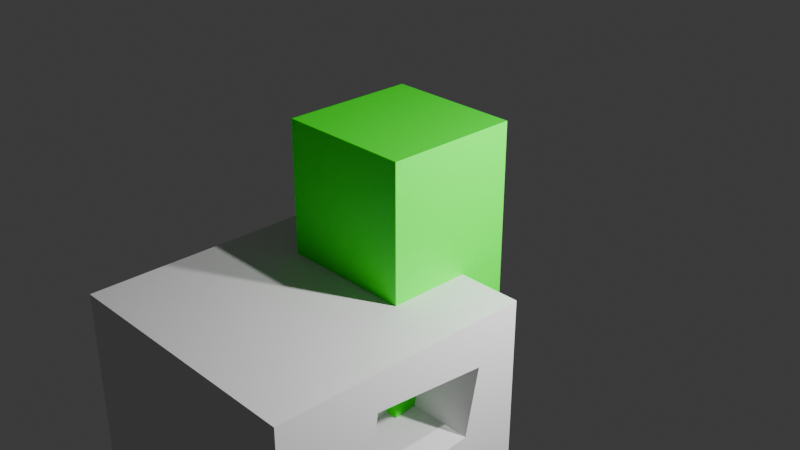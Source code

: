 # Source: karlindaxgoblinwarlockboss.blend  (saved by Blender 5.0.119; exported with 4.5.12 LTS)
import bpy
from mathutils import Matrix  # noqa: F401  (used for matrix-valued properties, if any)

bpy.ops.wm.read_factory_settings(use_empty=True)
scene = bpy.context.scene
scene.name = 'Scene'

# ---- collections
col_collection = bpy.data.collections.new('Collection'); scene.collection.children.link(col_collection)

# ---- materials (node trees are filled in below, after node groups)
mat_green = bpy.data.materials.new('green')
mat_green.alpha_threshold = 0.0
mat_green.use_backface_culling_lightprobe_volume = False
mat_green.roughness = 0.5
mat_green.line_color = (0.0, 0.0, 0.0, 1.0)

# ---- material node trees
mat_green.use_nodes = True; mat_green.node_tree.nodes.clear()
_N = mat_green.node_tree.nodes; _L = mat_green.node_tree.links
n0 = _N.new('ShaderNodeOutputMaterial'); n0.name = 'Material Output'; n0.location = (200, 100)
n1 = _N.new('ShaderNodeBsdfPrincipled'); n1.name = 'Principled BSDF'; n1.location = (-200, 100)
n1.inputs[0].default_value = (0.0, 1.0, 0.0, 1.0)
_L.new(n1.outputs[0], n0.inputs[0])
n0.is_active_output = True

# ---- world
world_world = bpy.data.worlds.new('World'); scene.world = world_world
world_world.use_nodes = True; world_world.node_tree.nodes.clear()
_N = world_world.node_tree.nodes; _L = world_world.node_tree.links
n0 = _N.new('ShaderNodeOutputWorld'); n0.name = 'World Output'; n0.location = (200, 100)
n1 = _N.new('ShaderNodeBackground'); n1.name = 'Background'; n1.location = (-200, 100)
n1.inputs[0].default_value = (0.05088, 0.05088, 0.05088, 1.0)
_L.new(n1.outputs[0], n0.inputs[0])
n0.is_active_output = True
world_world.color = (0.05088, 0.05088, 0.05088)
world_world.sun_shadow_jitter_overblur = 0.0

# ---- cameras
cam_camera = bpy.data.cameras.new('Camera')
cam_camera.clip_end = 100.0
cam_camera.ortho_scale = 7.314
cam_camera_001 = bpy.data.cameras.new('Camera.001')
cam_camera_001.clip_end = 100.0
cam_camera_001.ortho_scale = 7.314

# ---- lights
light_light = bpy.data.lights.new('Light', 'POINT')
light_light.energy = 1000.0
light_light.shadow_soft_size = 0.1
light_light_001 = bpy.data.lights.new('Light.001', 'POINT')
light_light_001.energy = 1000.0
light_light_001.shadow_soft_size = 0.1

# ---- meshes
me_cube_001 = bpy.data.meshes.new('Cube.001')
me_cube_001.from_pydata([(0.7398, 0.7398, 2.48), (0.7398, 0.7398, -0.4795), (0.7398, -0.7398, 2.48), (0.7398, -0.7398, -0.4795), (-0.7398, 0.7398, 2.48), (-0.7398, 0.7398, -0.4795), (-0.7398, -0.7398, 2.48), (-0.7398, -0.7398, -0.4795)], [], [(0, 4, 6, 2), (3, 2, 6, 7), (7, 6, 4, 5), (5, 1, 3, 7), (1, 0, 2, 3), (5, 4, 0, 1)])
_uv = me_cube_001.uv_layers.new(name='UVMap')
_uv.uv.foreach_set('vector', [0.625, 0.5, 0.875, 0.5, 0.875, 0.75, 0.625, 0.75, 0.375, 0.75, 0.625, 0.75, 0.625, 1.0, 0.375, 1.0, 0.375, 0.0, 0.625, 0.0, 0.625, 0.25, 0.375, 0.25, 0.125, 0.5, 0.375, 0.5, 0.375, 0.75, 0.125, 0.75, 0.375, 0.5, 0.625, 0.5, 0.625, 0.75, 0.375, 0.75, 0.375, 0.25, 0.625, 0.25, 0.625, 0.5, 0.375, 0.5])
me_cube_001.materials.append(mat_green)
me_cube_001.use_mirror_vertex_groups = False
me_cube_001.update()
me_cube_003 = bpy.data.meshes.new('Cube.003')
me_cube_003.from_pydata([(-0.3, -0.3, -0.3), (-0.3, -0.3, 0.3), (-0.3, 0.3, -0.3), (-0.3, 0.3, 0.3), (0.3, -0.3, -0.3), (0.3, -0.3, 0.3), (0.3, 0.3, -0.3), (0.3, 0.3, 0.3), (-0.3, 0.3, 0.3), (-0.3, 0.3, -0.3), (0.3, 0.3, -0.3), (0.3, 0.3, 0.3), (-0.3, 1.8, 0.3), (-0.3, 1.8, -0.3), (0.3, 1.8, -0.3), (0.3, 1.8, 0.3)], [], [(0, 1, 3, 2), (3, 7, 11, 8), (6, 7, 5, 4), (4, 5, 1, 0), (2, 6, 4, 0), (7, 3, 1, 5), (10, 9, 13, 14), (2, 3, 8, 9), (7, 6, 10, 11), (6, 2, 9, 10), (13, 12, 15, 14), (8, 11, 15, 12), (9, 8, 12, 13), (11, 10, 14, 15)])
_uv = me_cube_003.uv_layers.new(name='UVMap')
_uv.uv.foreach_set('vector', [0.375, 0.0, 0.625, 0.0, 0.625, 0.25, 0.375, 0.25, 0.875, 0.5, 0.625, 0.5, 0.625, 0.5, 0.875, 0.5, 0.375, 0.5, 0.625, 0.5, 0.625, 0.75, 0.375, 0.75, 0.375, 0.75, 0.625, 0.75, 0.625, 1.0, 0.375, 1.0, 0.125, 0.5, 0.375, 0.5, 0.375, 0.75, 0.125, 0.75, 0.625, 0.5, 0.875, 0.5, 0.875, 0.75, 0.625, 0.75, 0.375, 0.5, 0.125, 0.5, 0.125, 0.5, 0.375, 0.5, 0.375, 0.25, 0.625, 0.25, 0.625, 0.25, 0.375, 0.25, 0.625, 0.5, 0.375, 0.5, 0.375, 0.5, 0.625, 0.5, 0.375, 0.5, 0.125, 0.5, 0.125, 0.5, 0.375, 0.5, 0.375, 0.25, 0.625, 0.25, 0.625, 0.5, 0.375, 0.5, 0.875, 0.5, 0.625, 0.5, 0.625, 0.5, 0.875, 0.5, 0.375, 0.25, 0.625, 0.25, 0.625, 0.25, 0.375, 0.25, 0.625, 0.5, 0.375, 0.5, 0.375, 0.5, 0.625, 0.5])
me_cube_003.materials.append(mat_green)
me_cube_003.update()
me_cube_002 = bpy.data.meshes.new('Cube.002')
me_cube_002.from_pydata([(-0.3, -0.3, -0.3), (-0.3, -0.3, 0.3), (-0.3, 0.3, -0.3), (-0.3, 0.3, 0.3), (0.3, -0.3, -0.3), (0.3, -0.3, 0.3), (0.3, 0.3, -0.3), (0.3, 0.3, 0.3), (-0.3, 0.3, 0.3), (-0.3, 0.3, -0.3), (0.3, 0.3, -0.3), (0.3, 0.3, 0.3), (-0.3, 1.8, 0.3), (-0.3, 1.8, -0.3), (0.3, 1.8, -0.3), (0.3, 1.8, 0.3)], [], [(0, 1, 3, 2), (3, 7, 11, 8), (6, 7, 5, 4), (4, 5, 1, 0), (2, 6, 4, 0), (7, 3, 1, 5), (10, 9, 13, 14), (2, 3, 8, 9), (7, 6, 10, 11), (6, 2, 9, 10), (13, 12, 15, 14), (8, 11, 15, 12), (9, 8, 12, 13), (11, 10, 14, 15)])
_uv = me_cube_002.uv_layers.new(name='UVMap')
_uv.uv.foreach_set('vector', [0.375, 0.0, 0.625, 0.0, 0.625, 0.25, 0.375, 0.25, 0.875, 0.5, 0.625, 0.5, 0.625, 0.5, 0.875, 0.5, 0.375, 0.5, 0.625, 0.5, 0.625, 0.75, 0.375, 0.75, 0.375, 0.75, 0.625, 0.75, 0.625, 1.0, 0.375, 1.0, 0.125, 0.5, 0.375, 0.5, 0.375, 0.75, 0.125, 0.75, 0.625, 0.5, 0.875, 0.5, 0.875, 0.75, 0.625, 0.75, 0.375, 0.5, 0.125, 0.5, 0.125, 0.5, 0.375, 0.5, 0.375, 0.25, 0.625, 0.25, 0.625, 0.25, 0.375, 0.25, 0.625, 0.5, 0.375, 0.5, 0.375, 0.5, 0.625, 0.5, 0.375, 0.5, 0.125, 0.5, 0.125, 0.5, 0.375, 0.5, 0.375, 0.25, 0.625, 0.25, 0.625, 0.5, 0.375, 0.5, 0.875, 0.5, 0.625, 0.5, 0.625, 0.5, 0.875, 0.5, 0.375, 0.25, 0.625, 0.25, 0.625, 0.25, 0.375, 0.25, 0.625, 0.5, 0.375, 0.5, 0.375, 0.5, 0.625, 0.5])
me_cube_002.materials.append(mat_green)
me_cube_002.update()
me_cube = bpy.data.meshes.new('Cube')
me_cube.from_pydata([(-0.5, -0.5, -0.5), (-0.5, -0.5, 0.5), (-0.5, 0.5, -0.5), (-0.5, 0.5, 0.5), (0.5, -0.5, -0.5), (0.5, -0.5, 0.5), (0.5, 0.5, -0.5), (0.5, 0.5, 0.5), (0.1761, 0.5, -0.5), (-0.1572, 0.5, -0.5), (-0.1572, 0.5, 0.5), (0.1761, 0.5, 0.5), (-0.1572, -0.5, -0.5), (0.1761, -0.5, -0.5), (0.1761, -0.5, 0.5), (-0.1572, -0.5, 0.5), (0.5, -0.3167, 0.3287), (0.5, -0.06401, 0.2744), (0.5, -0.02025, -0.1597), (0.5, -0.3575, -0.1181), (0.2108, -0.02025, -0.1597), (0.2108, -0.3575, -0.1181), (0.2108, -0.06401, 0.2744), (0.2108, -0.3167, 0.3287), (0.5, 0.08875, 0.2398), (0.5, 0.3949, 0.3458), (0.5, 0.4042, -0.1554), (0.5, 0.07927, -0.121), (0.2164, 0.08875, 0.2398), (0.2164, 0.3949, 0.3458), (0.2164, 0.4042, -0.1554), (0.2164, 0.07927, -0.121), (0.5, -0.2397, -0.5), (0.5, -0.006168, -0.5), (0.5, -0.2039, -0.2774), (0.5, -0.05147, -0.2896), (0.2577, -0.2397, -0.5), (0.2577, -0.006168, -0.5), (0.2577, -0.2039, -0.2774), (0.2577, -0.05147, -0.2896), (0.5, 0.2167, -0.3146), (0.5, 0.3756, -0.4186), (0.5, 0.1826, -0.5), (0.5, 0.3915, -0.5), (0.5, 0.1755, -0.3216), (0.5, 0.3507, -0.2918), (0.2777, 0.2167, -0.3146), (0.2777, 0.3756, -0.4186), (0.2777, 0.1826, -0.5), (0.2777, 0.3915, -0.5), (0.2777, 0.1755, -0.3216), (0.2706, 0.2167, -0.3146), (0.2706, 0.3756, -0.4186), (0.2706, 0.3507, -0.2918)], [], [(0, 1, 3, 2), (8, 11, 7, 6), (6, 41, 43), (12, 15, 1, 0), (8, 6, 43, 49, 48, 42, 33, 37, 36, 32, 4, 13), (10, 3, 1, 15), (7, 11, 14, 5), (11, 10, 15, 14), (2, 9, 12, 0), (9, 8, 13, 12), (4, 5, 14, 13), (13, 14, 15, 12), (2, 3, 10, 9), (9, 10, 11, 8), (22, 23, 21, 20), (4, 19, 16, 17, 18, 27, 24, 25, 26, 6, 7, 5), (19, 18, 20, 21), (17, 16, 23, 22), (16, 19, 21, 23), (18, 17, 22, 20), (30, 29, 28, 31), (6, 26, 27, 18, 40, 45, 41), (27, 26, 30, 31), (25, 24, 28, 29), (24, 27, 31, 28), (26, 25, 29, 30), (37, 39, 38, 36), (35, 34, 38, 39), (33, 35, 39, 37), (34, 32, 36, 38), (49, 47, 46, 50, 48), (44, 42, 48, 50), (42, 44, 40, 18, 19, 4, 32, 34, 35, 33), (41, 45, 53, 52, 47), (40, 44, 50, 46), (43, 41, 47, 49), (52, 53, 51), (45, 40, 46, 51, 53), (46, 47, 52, 51)])
me_cube.polygons.foreach_set('use_smooth', [True] * 39)
_k = set([(0, 1), (0, 2), (0, 12), (1, 3), (1, 15), (2, 3), (2, 9), (3, 10), (4, 5), (4, 13), (4, 32), (5, 7), (5, 14), (6, 7), (6, 8), (6, 43), (7, 11), (8, 9), (10, 11), (12, 13), (14, 15), (16, 17), (16, 19), (16, 23), (17, 18), (17, 22), (18, 19), (18, 20), (19, 21), (20, 21), (20, 22), (21, 23), (22, 23), (24, 25), (24, 27), (24, 28), (25, 26), (25, 29), (26, 27), (26, 30), (27, 31), (28, 29), (28, 31), (29, 30), (30, 31), (32, 34), (32, 36), (33, 35), (33, 37), (33, 42), (34, 35), (34, 38), (35, 39), (36, 37), (36, 38), (37, 39), (38, 39), (40, 44), (40, 45), (41, 43), (41, 45), (42, 44), (42, 48), (43, 49), (44, 50), (45, 53), (46, 47), (46, 50), (46, 51), (47, 49), (47, 52), (48, 49), (48, 50), (51, 52), (51, 53), (52, 53)])
me_cube.attributes.new('sharp_edge', 'BOOLEAN', 'EDGE').data.foreach_set('value', [ (min(e.vertices), max(e.vertices)) in _k for e in me_cube.edges])
_uv = me_cube.uv_layers.new(name='UVMap')
_uv.uv.foreach_set('vector', [0.375, 0.0, 0.625, 0.0, 0.625, 0.25, 0.375, 0.25, 0.375, 0.419, 0.625, 0.419, 0.625, 0.5, 0.375, 0.5, 0.375, 0.5, 0.3954, 0.5311, 0.375, 0.5271, 0.375, 0.9143, 0.625, 0.9143, 0.625, 1.0, 0.375, 1.0, 0.294, 0.5, 0.375, 0.5, 0.375, 0.5271, 0.375, 0.5271, 0.375, 0.5793, 0.375, 0.5793, 0.375, 0.6265, 0.375, 0.6265, 0.375, 0.6849, 0.375, 0.6849, 0.375, 0.75, 0.294, 0.75, 0.7893, 0.5, 0.875, 0.5, 0.875, 0.75, 0.7893, 0.75, 0.625, 0.5, 0.706, 0.5, 0.706, 0.75, 0.625, 0.75, 0.706, 0.5, 0.7893, 0.5, 0.7893, 0.75, 0.706, 0.75, 0.125, 0.5, 0.2107, 0.5, 0.2107, 0.75, 0.125, 0.75, 0.2107, 0.5, 0.294, 0.5, 0.294, 0.75, 0.2107, 0.75, 0.375, 0.75, 0.625, 0.75, 0.625, 0.831, 0.375, 0.831, 0.375, 0.831, 0.625, 0.831, 0.625, 0.9143, 0.375, 0.9143, 0.375, 0.25, 0.625, 0.25, 0.625, 0.3357, 0.375, 0.3357, 0.375, 0.3357, 0.625, 0.3357, 0.625, 0.419, 0.375, 0.419, 0.5686, 0.641, 0.5822, 0.7042, 0.4705, 0.7144, 0.4601, 0.6301, 0.375, 0.75, 0.4705, 0.7144, 0.5822, 0.7042, 0.5686, 0.641, 0.4601, 0.6301, 0.4698, 0.6052, 0.5599, 0.6028, 0.5865, 0.5263, 0.4611, 0.524, 0.375, 0.5, 0.625, 0.5, 0.625, 0.75, 0.4705, 0.7144, 0.4601, 0.6301, 0.4601, 0.6301, 0.4705, 0.7144, 0.5686, 0.641, 0.5822, 0.7042, 0.5822, 0.7042, 0.5686, 0.641, 0.5822, 0.7042, 0.4705, 0.7144, 0.4705, 0.7144, 0.5822, 0.7042, 0.4601, 0.6301, 0.5686, 0.641, 0.5686, 0.641, 0.4601, 0.6301, 0.4611, 0.524, 0.5865, 0.5263, 0.5599, 0.6028, 0.4698, 0.6052, 0.375, 0.5, 0.4611, 0.524, 0.4698, 0.6052, 0.4601, 0.6301, 0.4213, 0.5708, 0.427, 0.5373, 0.3954, 0.5311, 0.4698, 0.6052, 0.4611, 0.524, 0.4611, 0.524, 0.4698, 0.6052, 0.5865, 0.5263, 0.5599, 0.6028, 0.5599, 0.6028, 0.5865, 0.5263, 0.5599, 0.6028, 0.4698, 0.6052, 0.4698, 0.6052, 0.5599, 0.6028, 0.4611, 0.524, 0.5865, 0.5263, 0.5865, 0.5263, 0.4611, 0.524, 0.375, 0.6265, 0.4276, 0.6379, 0.4307, 0.676, 0.375, 0.6849, 0.4276, 0.6379, 0.4307, 0.676, 0.4307, 0.676, 0.4276, 0.6379, 0.375, 0.6265, 0.4276, 0.6379, 0.4276, 0.6379, 0.375, 0.6265, 0.4307, 0.676, 0.375, 0.6849, 0.375, 0.6849, 0.4307, 0.676, 0.375, 0.5271, 0.3954, 0.5311, 0.4213, 0.5708, 0.4196, 0.5811, 0.375, 0.5793, 0.4196, 0.5811, 0.375, 0.5793, 0.375, 0.5793, 0.4196, 0.5811, 0.375, 0.5793, 0.4196, 0.5811, 0.4213, 0.5708, 0.4601, 0.6301, 0.4705, 0.7144, 0.375, 0.75, 0.375, 0.6849, 0.4307, 0.676, 0.4276, 0.6379, 0.375, 0.6265, 0.3954, 0.5311, 0.427, 0.5373, 0.427, 0.5373, 0.3954, 0.5311, 0.3954, 0.5311, 0.4213, 0.5708, 0.4196, 0.5811, 0.4196, 0.5811, 0.4213, 0.5708, 0.375, 0.5271, 0.3954, 0.5311, 0.3954, 0.5311, 0.375, 0.5271, 0.3954, 0.5311, 0.427, 0.5373, 0.4213, 0.5708, 0.427, 0.5373, 0.4213, 0.5708, 0.4213, 0.5708, 0.4213, 0.5708, 0.427, 0.5373, 0.4213, 0.5708, 0.3954, 0.5311, 0.3954, 0.5311, 0.4213, 0.5708])
me_cube.materials.append(None)
me_cube.update()
me_cube.normals_split_custom_set([tuple(v) for v in zip(*[iter([-1.0, 0.0, 0.0, -1.0, 0.0, 0.0, -1.0, 0.0, 0.0, -1.0, 0.0, 0.0, 0.0, 1.0, 0.0, 0.0, 1.0, 0.0, 0.0, 1.0, 0.0, 0.0, 1.0, 0.0, 1.0, -1.239e-08, 0.0, 1.0, 0.0, 0.0, 1.0, 0.0, 0.0, 0.0, -1.0, 0.0, 0.0, -1.0, 0.0, 0.0, -1.0, 0.0, 0.0, -1.0, 0.0, 0.0, 0.0, -1.0, 0.0, 0.0, -1.0, 0.0, 0.0, -1.0, 0.0, 0.0, -1.0, 0.0, 0.0, -1.0, 0.0, 0.0, -1.0, 0.0, 0.0, -1.0, 0.0, 0.0, -1.0, 0.0, 0.0, -1.0, 0.0, 0.0, -1.0, 0.0, 0.0, -1.0, 0.0, 0.0, -1.0, 0.0, 0.0, 1.0, 0.0, 0.0, 1.0, 0.0, 0.0, 1.0, 0.0, 0.0, 1.0, 0.0, 0.0, 1.0, 0.0, 0.0, 1.0, 0.0, 0.0, 1.0, 0.0, 0.0, 1.0, 0.0, 0.0, 1.0, 0.0, 0.0, 1.0, 0.0, 0.0, 1.0, 0.0, 0.0, 1.0, 0.0, 0.0, -1.0, 0.0, 0.0, -1.0, 0.0, 0.0, -1.0, 0.0, 0.0, -1.0, 0.0, 0.0, -1.0, 0.0, 0.0, -1.0, 0.0, 0.0, -1.0, 0.0, 0.0, -1.0, 0.0, -1.0, 0.0, 0.0, -1.0, 0.0, 0.0, -1.0, 0.0, 0.0, -1.0, 0.0, 0.0, -1.0, 0.0, 0.0, -1.0, 0.0, 0.0, -1.0, 0.0, 0.0, -1.0, 0.0, 0.0, 1.0, 0.0, 0.0, 1.0, 0.0, 0.0, 1.0, 0.0, 0.0, 1.0, 0.0, 0.0, 1.0, 0.0, 0.0, 1.0, 0.0, 0.0, 1.0, 0.0, 0.0, 1.0, 0.0, 1.0, -7.174e-09, 0.0, 1.0, -7.174e-09, 0.0, 1.0, -7.174e-09, 0.0, 1.0, -7.174e-09, 0.0, 1.0, -1.631e-08, 0.0, 1.0, -4.408e-08, 0.0, 1.0, -7.175e-08, 0.0, 1.0, -7.175e-08, 0.0, 1.0, -1.891e-08, 0.0, 1.0, -3.048e-08, 0.0, 1.0, -7.175e-08, 0.0, 1.0, -7.175e-08, 0.0, 1.0, -4.286e-08, 0.0, 1.0, -1.239e-08, 0.0, 1.0, -7.175e-08, 0.0, 1.0, -7.175e-08, 0.0, 0.0, 0.1224, 0.9925, 0.0, 0.1224, 0.9925, 0.0, 0.1224, 0.9925, 0.0, 0.1224, 0.9925, 0.0, -0.21, -0.9777, 0.0, -0.21, -0.9777, 0.0, -0.21, -0.9777, 0.0, -0.21, -0.9777, 0.0, 0.9959, -0.09091, 0.0, 0.9959, -0.09091, 0.0, 0.9959, -0.09091, 0.0, 0.9959, -0.09091, 0.0, -0.995, -0.1003, 0.0, -0.995, -0.1003, 0.0, -0.995, -0.1003, 0.0, -0.995, -0.1003, 1.0, 5.479e-08, 0.0, 1.0, 5.479e-08, 0.0, 1.0, 5.479e-08, 0.0, 1.0, 5.479e-08, 0.0, 1.0, -1.239e-08, 0.0, 1.0, -4.286e-08, 0.0, 1.0, -3.048e-08, 0.0, 1.0, -1.891e-08, 0.0, 1.0, 0.0, 0.0, 1.0, 0.0, 0.0, 1.0, 0.0, 0.0, 0.0, 0.1054, 0.9944, 0.0, 0.1054, 0.9944, 0.0, 0.1054, 0.9944, 0.0, 0.1054, 0.9944, 0.0, 0.3273, -0.9449, 0.0, 0.3273, -0.9449, 0.0, 0.3273, -0.9449, 0.0, 0.3273, -0.9449, 0.0, 0.9997, -0.02627, 0.0, 0.9997, -0.02627, 0.0, 0.9997, -0.02627, 0.0, 0.9997, -0.02627, 0.0, -0.9998, -0.01842, 0.0, -0.9998, -0.01842, 0.0, -0.9998, -0.01842, 0.0, -0.9998, -0.01842, 1.0, -8.921e-08, 0.0, 1.0, -8.921e-08, 0.0, 1.0, -8.921e-08, 0.0, 1.0, -8.921e-08, 0.0, 0.0, -0.08007, -0.9968, 0.0, -0.08007, -0.9968, 0.0, -0.08007, -0.9968, 0.0, -0.08007, -0.9968, 0.0, -0.9776, -0.2105, 0.0, -0.9776, -0.2105, 0.0, -0.9776, -0.2105, 0.0, -0.9776, -0.2105, 0.0, 0.9874, -0.1584, 0.0, 0.9874, -0.1584, 0.0, 0.9874, -0.1584, 0.0, 0.9874, -0.1584, 1.0, 1.298e-07, 0.0, 1.0, 1.298e-07, 0.0, 1.0, 1.298e-07, 0.0, 1.0, 1.298e-07, 0.0, 1.0, 1.298e-07, 0.0, 0.0, 0.9992, 0.03968, 0.0, 0.9992, 0.03968, 0.0, 0.9992, 0.03968, 0.0, 0.9992, 0.03968, 1.0, 0.0, 0.0, 1.0, 0.0, 0.0, 1.0, 0.0, 0.0, 1.0, -1.891e-08, 0.0, 1.0, -4.408e-08, 0.0, 1.0, -1.631e-08, 0.0, 1.0, 0.0, 0.0, 1.0, 0.0, 0.0, 1.0, 0.0, 0.0, 1.0, 0.0, 0.0, 0.0, -0.9814, -0.192, 0.0, -0.9814, -0.1921, 0.0, -0.9814, -0.1921, 0.0, -0.9814, -0.1921, 0.0, -0.9814, -0.192, 0.0, 0.1676, -0.9858, 0.0, 0.1673, -0.9859, 0.0, 0.1673, -0.9859, -4.002e-12, 0.1674, -0.9859, 0.0, -0.9814, -0.192, 0.0, -0.9814, -0.192, 0.0, -0.9814, -0.192, 0.0, -0.9814, -0.192, 1.0, 5.302e-08, 0.0, 1.0, 5.302e-08, 0.0, 1.0, 5.302e-08, 0.0, 0.0, 0.168, -0.9858, 0.0, 0.1676, -0.9858, -4.002e-12, 0.1674, -0.9859, 0.0, 0.168, -0.9858, 0.0, 0.168, -0.9858, 0.0, 0.5475, 0.8368, 0.0, 0.5475, 0.8368, 0.0, 0.5475, 0.8368, 0.0, 0.5475, 0.8368])] * 3)])
arm_armature = bpy.data.armatures.new('Armature')  # bones are not reproduced

# ---- objects
ob_light = bpy.data.objects.new('Light', light_light)
ob_camera = bpy.data.objects.new('Camera', cam_camera)
ob_cube_001 = bpy.data.objects.new('Cube.001', me_cube_001)
ob_light_001 = bpy.data.objects.new('Light.001', light_light_001)
ob_camera_001 = bpy.data.objects.new('Camera.001', cam_camera_001)
ob_cube_003 = bpy.data.objects.new('Cube.003', me_cube_003)
ob_armature = bpy.data.objects.new('Armature', arm_armature)
ob_cube_002 = bpy.data.objects.new('Cube.002', me_cube_002)
ob_cube = bpy.data.objects.new('Cube', me_cube)

# ---- transforms, parenting, visibility, modifiers, constraints
ob_light.location = (4.076, 1.005, 5.904)
ob_light.rotation_euler = (0.6503, 0.05522, 1.866)
ob_light.lock_rotations_4d = False
ob_light.empty_display_type = 'ARROWS'
ob_light.color = (0.0, 0.0, 0.0, 0.0)
ob_light.lineart.crease_threshold = 0.0
ob_camera.location = (7.359, -6.926, 4.958)
ob_camera.rotation_euler = (1.109, 0.0, 0.8149)
ob_camera.lock_rotations_4d = False
ob_camera.empty_display_type = 'ARROWS'
ob_camera.color = (0.0, 0.0, 0.0, 0.0)
ob_camera.display_type = 'WIRE'
ob_camera.lineart.crease_threshold = 0.0
ob_cube_001.location = (0.0, 0.0, -1.409)
ob_cube_001.lock_rotations_4d = False
ob_cube_001.empty_display_type = 'ARROWS'
ob_cube_001.lineart.crease_threshold = 0.0
_vg = ob_cube_001.vertex_groups.new(name='Bone')
for _i, _w in zip([0, 1, 2, 3, 4, 5, 6, 7], [0.7921, 0.9774, 0.2232, 0.9535, 0.1915, 0.9579, 0.7921, 0.9773]): _vg.add([_i], _w, 'REPLACE')
_vg = ob_cube_001.vertex_groups.new(name='Bone.001')
_vg = ob_cube_001.vertex_groups.new(name='Bone.002')
for _i, _w in zip([0, 2, 4, 5, 6], [0.1066, 0.0004327, 0.788, 0.02628, 0.1067]): _vg.add([_i], _w, 'REPLACE')
_vg = ob_cube_001.vertex_groups.new(name='Bone.003')
for _i, _w in zip([0, 2, 3, 6], [0.1013, 0.7516, 0.03362, 0.1013]): _vg.add([_i], _w, 'REPLACE')
_vg = ob_cube_001.vertex_groups.new(name='Bone.004')
_vg = ob_cube_001.vertex_groups.new(name='Bone.007')
_vg = ob_cube_001.vertex_groups.new(name='Bone.005')
_m = ob_cube_001.modifiers.new('Armature', 'ARMATURE')
ob_light_001.location = (4.076, 1.005, 1.704)
ob_light_001.rotation_euler = (0.6503, 0.05522, 1.866)
ob_light_001.lock_rotations_4d = False
ob_light_001.empty_display_type = 'ARROWS'
ob_light_001.color = (0.0, 0.0, 0.0, 0.0)
ob_light_001.lineart.crease_threshold = 0.0
ob_camera_001.location = (7.359, -6.926, 0.7581)
ob_camera_001.rotation_euler = (1.109, 0.0, 0.8149)
ob_camera_001.lock_rotations_4d = False
ob_camera_001.empty_display_type = 'ARROWS'
ob_camera_001.color = (0.0, 0.0, 0.0, 0.0)
ob_camera_001.display_type = 'WIRE'
ob_camera_001.lineart.crease_threshold = 0.0
ob_cube_003.parent = ob_armature
ob_cube_003.matrix_parent_inverse = Matrix(((1.0, -0.0, -1.105e-06, -0.02516), (0.0, -1.0, -0.0, -2.763), (-1.105e-06, 0.0, -1.0, 0.573), (0.0, 0.0, 0.0, 1.0)))
ob_cube_003.location = (0.0, -2.648, 0.5898)
_vg = ob_cube_003.vertex_groups.new(name='Bone')
_vg = ob_cube_003.vertex_groups.new(name='Bone.001')
_vg = ob_cube_003.vertex_groups.new(name='Bone.002')
_vg = ob_cube_003.vertex_groups.new(name='Bone.003')
for _i, _w in zip([0, 1, 2, 3, 4, 5, 6, 7, 8, 9, 10, 11, 12, 13, 14, 15], [0.8951, 0.8817, 0.9678, 0.9625, 0.1227, 0.2393, 0.831, 0.8364, 1.0, 1.0, 1.0, 1.0, 1.0, 1.0, 1.0, 1.0]): _vg.add([_i], _w, 'REPLACE')
_vg = ob_cube_003.vertex_groups.new(name='Bone.004')
for _i, _w in zip([0, 1, 2, 3, 4, 5, 6, 7], [0.1049, 0.1183, 0.01448, 0.02493, 0.8773, 0.7607, 0.169, 0.1636]): _vg.add([_i], _w, 'REPLACE')
_vg = ob_cube_003.vertex_groups.new(name='Bone.007')
_vg = ob_cube_003.vertex_groups.new(name='Bone.005')
_m = ob_cube_003.modifiers.new('Armature', 'ARMATURE')
ob_armature.location = (-0.056, 0.07304, -1.893)
ob_armature.show_in_front = True
ob_cube_002.parent = ob_armature
ob_cube_002.matrix_parent_inverse = Matrix(((-1.355e-06, 0.0, 1.0, -0.573), (0.0, 1.0, 0.0, -2.753), (-1.0, -0.0, -1.355e-06, 0.02516), (-0.0, -0.0, -0.0, 1.0)))
ob_cube_002.location = (0.0, 1.15, 0.5898)
_vg = ob_cube_002.vertex_groups.new(name='Bone')
_vg = ob_cube_002.vertex_groups.new(name='Bone.001')
_vg = ob_cube_002.vertex_groups.new(name='Bone.002')
_vg = ob_cube_002.vertex_groups.new(name='Bone.003')
for _i, _w in zip([0, 1, 2, 3, 4, 5, 6, 7, 8, 9, 10, 11, 12, 13, 14, 15], [0.8951, 0.8817, 0.9678, 0.9625, 0.1227, 0.2393, 0.831, 0.8364, 1.0, 1.0, 1.0, 1.0, 1.0, 1.0, 1.0, 1.0]): _vg.add([_i], _w, 'REPLACE')
_vg = ob_cube_002.vertex_groups.new(name='Bone.004')
for _i, _w in zip([0, 1, 2, 3, 4, 5, 6, 7], [0.1049, 0.1183, 0.01448, 0.02493, 0.8773, 0.7607, 0.169, 0.1636]): _vg.add([_i], _w, 'REPLACE')
_vg = ob_cube_002.vertex_groups.new(name='Bone.007')
_vg = ob_cube_002.vertex_groups.new(name='Bone.005')
_m = ob_cube_002.modifiers.new('Armature', 'ARMATURE')
ob_cube.parent = ob_armature
ob_cube.matrix_parent_inverse = Matrix(((1.0, -0.0, -0.0, 0.056), (-0.0, 0.0, 1.0, -3.908), (0.0, -1.0, 0.0, 0.07304), (0.0, 0.0, -0.0, 1.0)))
ob_cube.location = (0.0, 0.04057, 2.556)
ob_cube.rotation_euler = (-1.629e-07, 0.0, 0.0)
ob_cube.scale = (2.9, 2.9, 2.9)

# ---- collection membership
col_collection.objects.link(ob_light)
col_collection.objects.link(ob_camera)
col_collection.objects.link(ob_cube_001)
col_collection.objects.link(ob_light_001)
col_collection.objects.link(ob_camera_001)
col_collection.objects.link(ob_cube_003)
col_collection.objects.link(ob_armature)
col_collection.objects.link(ob_cube_002)
col_collection.objects.link(ob_cube)

# ---- scene / render settings (as saved in the file)
scene.camera = ob_camera
scene.frame_start = 0; scene.frame_end = 250; scene.frame_set(0)
scene.render.engine = 'BLENDER_EEVEE_NEXT'
scene.render.bake_bias = 0.0
scene.render.bake_samples = 0
scene.cycles.sampling_pattern = 'TABULATED_SOBOL'
scene.eevee.use_volume_custom_range = False
bpy.context.view_layer.update()
